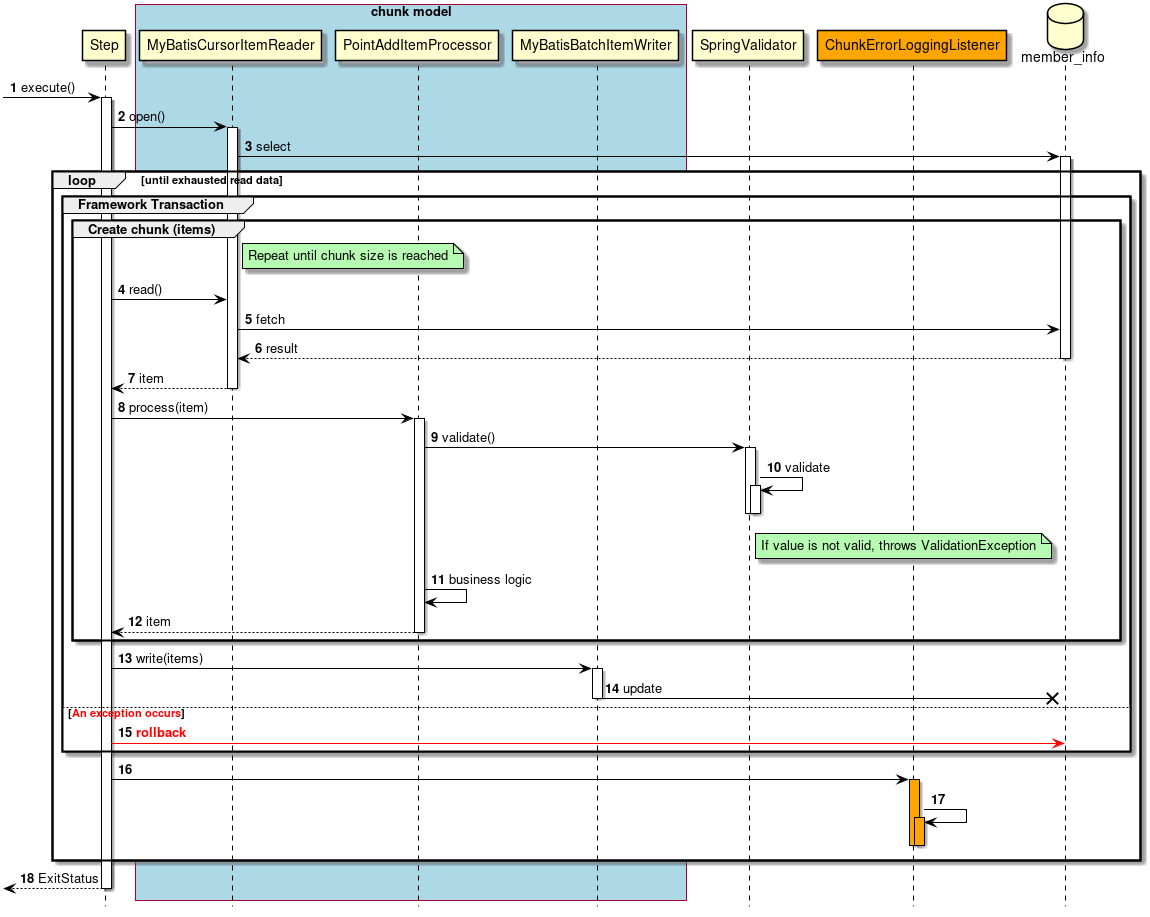

The diagram above was rendered by PlantUML. Its source (embedded in the PNG):
@startuml

hide footbox
autonumber

participant Step
box "chunk model" #lightblue
participant MyBatisCursorItemReader
participant PointAddItemProcessor
participant MyBatisBatchItemWriter
end box
participant SpringValidator
participant ChunkErrorLoggingListener #Orange
database "member_info" as db

[->Step : execute()
activate Step
Step -> MyBatisCursorItemReader : open()
activate MyBatisCursorItemReader
MyBatisCursorItemReader -> db : select
activate db
loop until exhausted read data
    group Framework Transaction
        group Create chunk (items)
            note right of MyBatisCursorItemReader: Repeat until chunk size is reached
            Step -> MyBatisCursorItemReader : read()
            MyBatisCursorItemReader -> db : fetch
            db --> MyBatisCursorItemReader : result
            deactivate db
            MyBatisCursorItemReader --> Step : item
            deactivate MyBatisCursorItemReader
            Step -> PointAddItemProcessor : process(item)
            activate PointAddItemProcessor
            PointAddItemProcessor -> SpringValidator : validate()
            activate SpringValidator
            SpringValidator -> SpringValidator : validate
            activate SpringValidator
            note right of SpringValidator: If value is not valid, throws ValidationException
            deactivate SpringValidator
            deactivate SpringValidator
            PointAddItemProcessor -> PointAddItemProcessor : business logic
            PointAddItemProcessor --> Step : item
            deactivate PointAddItemProcessor
        end
        Step -> MyBatisBatchItemWriter : write(items)
        activate MyBatisBatchItemWriter
        MyBatisBatchItemWriter -X db : update
        deactivate MyBatisBatchItemWriter
    else  <font color="red">An exception occurs</font>
        Step [#red]-> db : <font color="red"><b>rollback</b></font>
    end
    Step -> ChunkErrorLoggingListener
    activate ChunkErrorLoggingListener #Orange
    ChunkErrorLoggingListener -> ChunkErrorLoggingListener
    activate ChunkErrorLoggingListener #Orange
    deactivate ChunkErrorLoggingListener
    deactivate ChunkErrorLoggingListener
end
Step-->[ : ExitStatus
deactivate Step

skinparam Note {
  BackgroundColor #b7fab1
  BorderColor black
}

skinparam Class {
  BorderColor black
  ArrowColor black
}

skinparam Sequence {
  BorderColor black
  ActorBorderColor black
  ArrowColor black
  LifeLineBorderColor black
  BoxLineColor black
  ParticipantBorderColor black
}

skinparam componentStyle uml2

skinparam Component {
  BorderColor black
  ArrowColor black
}

skinparam Interface {
  BorderColor black
  ArrowColor black
}

@enduml